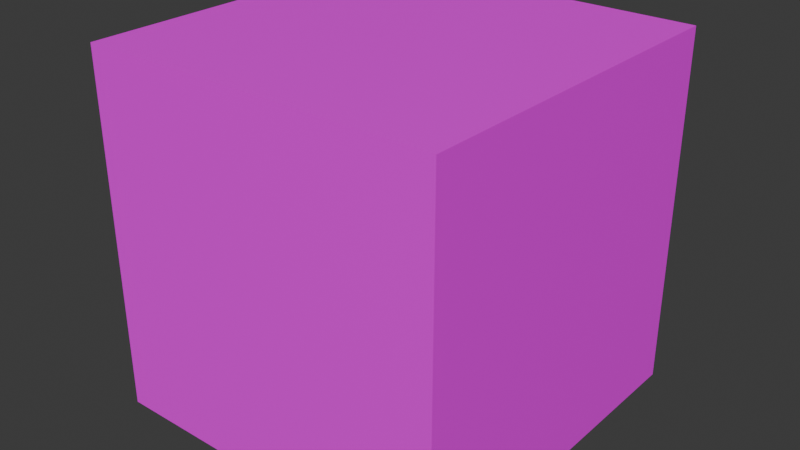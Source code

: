 # Source: 2_block_1.blend  (saved by Blender 4.4.32; exported with 4.5.12 LTS)
import bpy
from mathutils import Matrix  # noqa: F401  (used for matrix-valued properties, if any)

bpy.ops.wm.read_factory_settings(use_empty=True)
scene = bpy.context.scene
scene.name = 'Scene'

# ---- collections
col_collection = bpy.data.collections.new('Collection'); scene.collection.children.link(col_collection)

# ---- images (referenced by path relative to the original .blend; pixels are not part of the script)
import os
ASSET_DIR = os.environ.get("B2B_ASSET_DIR", "")  # directory of the original .blend (textures are referenced by path, not embedded)
HERE = os.path.dirname(os.path.abspath(__file__))  # packed textures are extracted next to this script under _unpacked/

def load_image(name, relpath, width, height, colorspace="sRGB"):
    """Load a texture the original file referenced (path relative to the .blend, or extracted next to this script)."""
    p = next((c for c in (os.path.join(HERE, relpath), os.path.join(ASSET_DIR, relpath)) if relpath and os.path.exists(c)), "")
    if p:
        img = bpy.data.images.load(p, check_existing=True)
        img.name = name
    else:  # same state as the original file: an image datablock whose file is absent (Cycles renders it pink)
        img = bpy.data.images.new(name, width, height)
        img.source = "FILE"
        img.filepath = "//" + (relpath or name)
    img.colorspace_settings.name = colorspace
    return img
img_block_1_tex_png = load_image('block_1_tex.png', 'block_1_tex.png', 1024, 1024, 'sRGB')

# ---- materials (node trees are filled in below, after node groups)
mat_material = bpy.data.materials.new('Material')
mat_material.alpha_threshold = 0.0
mat_material.roughness = 0.5
mat_material.line_color = (0.0, 0.0, 0.0, 1.0)

# ---- material node trees
mat_material.use_nodes = True; mat_material.node_tree.nodes.clear()
_N = mat_material.node_tree.nodes; _L = mat_material.node_tree.links
n0 = _N.new('ShaderNodeOutputMaterial'); n0.name = 'Material Output'; n0.location = (300, 300)
n1 = _N.new('ShaderNodeBsdfPrincipled'); n1.name = 'Principled BSDF'; n1.location = (10, 300)
n1.inputs[3].default_value = 1.45
n2 = _N.new('ShaderNodeTexImage'); n2.name = 'Image Texture'; n2.location = (-280, 280)
n2.image = img_block_1_tex_png
_L.new(n1.outputs[0], n0.inputs[0])
_L.new(n2.outputs[0], n1.inputs[0])
n0.is_active_output = True

# ---- world
world_world = bpy.data.worlds.new('World'); scene.world = world_world
world_world.use_nodes = True; world_world.node_tree.nodes.clear()
_N = world_world.node_tree.nodes; _L = world_world.node_tree.links
n0 = _N.new('ShaderNodeOutputWorld'); n0.name = 'World Output'; n0.location = (300, 300)
n1 = _N.new('ShaderNodeBackground'); n1.name = 'Background'; n1.location = (10, 300)
n1.inputs[0].default_value = (0.05088, 0.05088, 0.05088, 1.0)
_L.new(n1.outputs[0], n0.inputs[0])
n0.is_active_output = True
world_world.color = (0.05088, 0.05088, 0.05088)
world_world.sun_shadow_jitter_overblur = 0.0

# ---- meshes
me_cube = bpy.data.meshes.new('Cube')
me_cube.from_pydata([(1.0, 1.0, 1.0), (1.0, 1.0, -1.0), (-1.0, 1.0, 1.0), (-1.0, 1.0, -1.0), (-1.0, -1.0, 1.0), (1.0, -1.0, 1.0), (1.0, -1.0, -1.0), (-1.0, -1.0, -1.0)], [], [(0, 2, 4, 5), (7, 4, 2, 3), (3, 1, 6, 7), (1, 0, 5, 6), (3, 2, 0, 1), (6, 5, 4, 7)])
_uv = me_cube.uv_layers.new(name='UVMap')
_uv.uv.foreach_set('vector', [1.0, 1.0, 0.0, 1.0, 0.0, 0.0, 1.0, 0.0, 1.0, 0.0, 1.0, 1.0, 0.0, 1.0, 0.0, 0.0, 0.0, 0.0, 1.0, 0.0, 1.0, 1.0, 0.0, 1.0, 5.96e-08, 1.0, 1.0, 1.0, 1.0, 0.0, 0.0, 2.98e-08, 0.0, 2.98e-08, 0.0, 1.0, 1.0, 1.0, 1.0, 2.98e-08, 0.0, 0.0, 0.0, 1.0, 1.0, 1.0, 1.0, 0.0])
me_cube.materials.append(mat_material)
me_cube.use_mirror_vertex_groups = False
me_cube.update()

# ---- objects
ob_2_block_1_col = bpy.data.objects.new('2_Block_1-col', me_cube)

# ---- transforms, parenting, visibility, modifiers, constraints
ob_2_block_1_col.location = (0.0, 0.0, 1.0)
ob_2_block_1_col.lock_rotations_4d = False
ob_2_block_1_col.empty_display_type = 'ARROWS'
ob_2_block_1_col.lineart.crease_threshold = 0.0

# ---- collection membership
col_collection.objects.link(ob_2_block_1_col)

# ---- scene / render settings (as saved in the file)
scene.frame_start = 1; scene.frame_end = 250; scene.frame_set(1)
scene.render.engine = 'BLENDER_EEVEE_NEXT'
bpy.context.view_layer.update()

# ---- added for rendering (the .blend has no active camera and no usable light): camera, sun
cam_auto = bpy.data.cameras.new('AutoCamera')
cam_auto.lens = 50.0
cam_auto.sensor_width = 36.0
cam_auto.clip_end = 1000.0
ob_auto_camera = bpy.data.objects.new('AutoCamera', cam_auto)
scene.collection.objects.link(ob_auto_camera)
ob_auto_camera.location = (3.20507, -3.84609, 3.56406)
ob_auto_camera.rotation_euler = (1.09748, -7.21219e-08, 0.694738)
scene.camera = ob_auto_camera
light_auto_sun = bpy.data.lights.new('AutoSun', 'SUN')
light_auto_sun.energy = 3.0
light_auto_sun.angle = 0.0523599
ob_auto_sun = bpy.data.objects.new('AutoSun', light_auto_sun)
scene.collection.objects.link(ob_auto_sun)
ob_auto_sun.rotation_euler = (0.872665, 0.174533, 0.523599)
bpy.context.view_layer.update()
